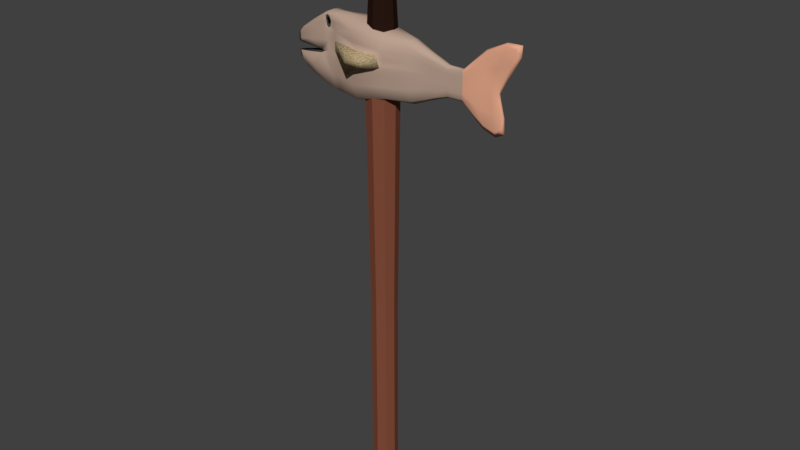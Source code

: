 # Source: palo_con_pescado.blend  (saved by Blender 2.79.0; exported with 4.5.12 LTS)
import bpy
from mathutils import Matrix  # noqa: F401  (used for matrix-valued properties, if any)

bpy.ops.wm.read_factory_settings(use_empty=True)
scene = bpy.context.scene
scene.name = 'Scene'

# ---- collections
col_collection_1 = bpy.data.collections.new('Collection 1'); scene.collection.children.link(col_collection_1)

# ---- materials (node trees are filled in below, after node groups)
mat_2345rwedsfc = bpy.data.materials.new('2345rwedsfc')
mat_2345rwedsfc.alpha_threshold = 0.0
mat_2345rwedsfc.use_transparent_shadow = False
mat_2345rwedsfc.diffuse_color = (0.5071, 0.3616, 0.2821, 1.0)
mat_2345rwedsfc.roughness = 0.5
mat_asdf46ytgdfb = bpy.data.materials.new('asdf46ytgdfb')
mat_asdf46ytgdfb.alpha_threshold = 0.0
mat_asdf46ytgdfb.use_transparent_shadow = False
mat_asdf46ytgdfb.diffuse_color = (0.8, 0.6301, 0.3675, 1.0)
mat_asdf46ytgdfb.roughness = 0.5
mat_7u5rdxq223dg = bpy.data.materials.new('7u5rdxq223dg')
mat_7u5rdxq223dg.alpha_threshold = 0.0
mat_7u5rdxq223dg.use_transparent_shadow = False
mat_7u5rdxq223dg.diffuse_color = (0.0, 0.0, 0.0, 1.0)
mat_7u5rdxq223dg.roughness = 0.5
mat_material_009ol7tygh6 = bpy.data.materials.new('Material.009ol7tygh6')
mat_material_009ol7tygh6.alpha_threshold = 0.0
mat_material_009ol7tygh6.use_transparent_shadow = False
mat_material_009ol7tygh6.diffuse_color = (0.0578, 0.0578, 0.0578, 1.0)
mat_material_009ol7tygh6.roughness = 0.5
mat_234eesdvjdsad = bpy.data.materials.new('234eesdvjdsaD')
mat_234eesdvjdsad.alpha_threshold = 0.0
mat_234eesdvjdsad.use_transparent_shadow = False
mat_234eesdvjdsad.diffuse_color = (0.8, 0.3994, 0.2602, 1.0)
mat_234eesdvjdsad.roughness = 0.5
mat_124rsdxc = bpy.data.materials.new('124rsdxc')
mat_124rsdxc.alpha_threshold = 0.0
mat_124rsdxc.use_transparent_shadow = False
mat_124rsdxc.diffuse_color = (0.227, 0.07421, 0.04231, 1.0)
mat_124rsdxc.roughness = 0.5
mat_3453wasdfxcz = bpy.data.materials.new('3453wasdfxcz')
mat_3453wasdfxcz.alpha_threshold = 0.0
mat_3453wasdfxcz.use_transparent_shadow = False
mat_3453wasdfxcz.diffuse_color = (0.02365, 0.009692, 0.006398, 1.0)
mat_3453wasdfxcz.roughness = 0.5
mat_3tesdf1edhg = bpy.data.materials.new('3tesdf1edhg')
mat_3tesdf1edhg.alpha_threshold = 0.0
mat_3tesdf1edhg.use_transparent_shadow = False
mat_3tesdf1edhg.diffuse_color = (0.0, 0.0, 0.0, 1.0)
mat_3tesdf1edhg.roughness = 0.5

# ---- material node trees

# ---- world
world_world = bpy.data.worlds.new('World'); scene.world = world_world
world_world.color = (0.05088, 0.05088, 0.05088)
world_world.use_sun_shadow = False
world_world.sun_shadow_jitter_overblur = 0.0
world_world.cycles.sampling_method = 'MANUAL'

# ---- meshes
me_cube_001 = bpy.data.meshes.new('Cube.001')
me_cube_001.from_pydata([(-0.1981, 0.2062, 5.376), (0.4365, -0.01382, 5.375), (-0.6117, -0.1035, 5.377), (-0.1981, -0.01423, 4.587), (-0.645, -0.01382, 5.48), (0.8662, -0.05336, 4.949), (0.4365, 0.06628, 5.295), (0.4365, -0.09393, 4.863), (0.4365, -0.01382, 4.692), (1.189, -0.01382, 4.724), (0.8662, -0.01382, 4.865), (0.8662, -0.01382, 5.202), (0.8662, 0.02572, 5.163), (1.525, -0.00172, 5.557), (1.189, -0.01382, 5.343), (1.189, 0.009872, 5.27), (1.188, -0.03749, 4.879), (1.67, 0.01909, 5.437), (1.453, 0.0388, 5.377), (1.393, -0.01935, 4.811), (1.427, -0.0003401, 4.587), (1.361, -0.01696, 5.046), (1.393, 0.02188, 4.812), (1.518, 0.003534, 4.806), (1.188, -0.03747, 5.04), (1.188, 0.009882, 4.879), (0.8662, 0.02572, 4.949), (0.4365, -0.09393, 5.042), (0.4365, 0.06628, 4.863), (0.8662, -0.05336, 5.038), (-0.6136, -0.1113, 4.805), (-0.1981, 0.2062, 4.81), (-0.9267, -0.01382, 5.326), (-1.165, -0.01382, 5.139), (-0.6148, 0.09826, 4.812), (-0.9267, -0.0824, 5.258), (-0.1919, -0.2328, 5.041), (-0.9267, 0.05475, 5.118), (-0.645, 0.091, 5.044), (0.8662, -0.05336, 5.083), (0.4365, -0.09393, 5.133), (1.188, -0.03748, 5.123), (1.388, -0.008357, 5.163), (1.361, 0.02423, 5.047), (1.455, 0.008237, 5.041), (1.188, 0.009902, 5.04), (0.8662, 0.02572, 5.038), (0.4365, 0.06628, 5.042), (-0.645, -0.1186, 5.044), (-0.1869, 0.2107, 5.047), (-0.1981, -0.2347, 4.81), (-0.1981, -0.01423, 5.48), (-0.5767, 0.0001368, 4.588), (-0.1981, -0.2347, 5.376), (-0.645, 0.07651, 5.301), (-0.645, 0.091, 5.163), (-0.1464, -0.2224, 5.176), (1.502, -0.02931, 5.458), (1.189, -0.0375, 5.27), (0.4365, -0.09393, 5.295), (0.8662, -0.05336, 5.163), (-0.9267, 0.05475, 5.258), (-0.9267, -0.0824, 5.118), (-1.165, -0.01382, 5.074), (1.388, 0.03254, 5.162), (1.509, 0.02517, 5.152), (1.188, 0.009891, 5.123), (0.8662, 0.02572, 5.083), (0.4365, 0.06628, 5.133), (-0.645, -0.1186, 5.163), (-0.1981, 0.2062, 5.163), (-0.6437, -0.08775, 5.377), (-0.6475, -0.1114, 5.447), (-0.6442, -0.1022, 5.299), (-0.6769, -0.1039, 5.376), (-0.6429, 0.06631, 5.375), (-0.6432, 0.08062, 5.45), (-0.612, 0.07938, 5.377), (-0.6745, 0.08036, 5.376), (-0.6741, -0.001113, 4.611), (-0.7451, -0.1055, 5.347), (-0.7372, -0.01382, 5.442), (-0.7089, 0.08853, 4.815), (-0.5865, 0.07706, 4.646), (-0.1981, 0.1511, 5.454), (0.1624, 0.1646, 4.858), (0.1624, -0.01514, 4.676), (0.1624, -0.01514, 5.405), (0.1624, -0.1948, 4.858), (-0.1981, -0.1796, 4.643), (-0.6476, -0.09227, 5.468), (0.6596, 0.04378, 4.911), (0.6596, -0.01382, 4.788), (0.6596, -0.01382, 5.279), (0.6596, -0.07143, 4.911), (0.4365, -0.0739, 5.355), (0.4365, 0.04626, 5.355), (0.4365, 0.04626, 4.735), (0.4365, -0.0739, 4.735), (1.046, 0.01383, 4.949), (1.046, -0.01382, 4.864), (1.046, -0.01382, 5.203), (1.046, -0.04147, 4.948), (0.8662, -0.04348, 4.886), (0.8662, -0.04348, 5.192), (0.8662, 0.01583, 4.886), (0.8662, 0.01583, 5.192), (1.272, 0.02018, 4.838), (1.281, -0.0008646, 4.636), (1.289, 0.007871, 5.442), (1.272, -0.02106, 4.838), (1.189, 0.003946, 4.763), (1.189, -0.03158, 4.763), (1.189, -0.03158, 5.325), (1.189, 0.003943, 5.325), (1.487, 0.01843, 4.808), (1.53, 0.0009782, 4.639), (1.689, 0.003521, 5.561), (1.487, -0.01249, 4.807), (1.52, -0.01865, 5.534), (1.502, 0.02277, 5.472), (1.419, 0.01552, 4.643), (1.419, -0.0154, 4.643), (-0.7078, -0.1029, 4.809), (-0.6886, 0.091, 5.044), (0.1508, 0.1798, 5.05), (0.1884, -0.2368, 5.068), (0.6596, 0.04378, 5.039), (0.6596, -0.07143, 5.039), (1.046, 0.01384, 5.037), (1.046, -0.04146, 5.037), (1.263, 0.02079, 5.05), (1.263, -0.02044, 5.05), (1.432, 0.02252, 5.043), (1.432, -0.00835, 5.042), (1.368, -0.01795, 4.982), (1.368, 0.02327, 4.983), (1.469, 0.006297, 4.977), (1.188, -0.03747, 4.996), (1.188, 0.009898, 4.996), (0.8662, 0.02572, 5.013), (0.4365, -0.09393, 4.993), (0.4365, 0.06628, 4.993), (0.8662, -0.05336, 5.013), (-0.645, -0.1186, 4.98), (-0.1981, 0.2062, 4.98), (-0.9267, 0.03761, 5.309), (-1.105, -0.04713, 5.169), (-1.105, -0.01382, 5.202), (-0.6457, 0.06079, 5.47), (-1.164, -0.01373, 4.941), (-0.9267, -0.06525, 5.309), (-0.929, -0.08201, 4.979), (-0.9299, 0.05508, 4.983), (-0.6886, -0.1186, 5.044), (-0.7372, 0.08194, 5.152), (0.1589, 0.1672, 5.142), (0.1748, -0.2344, 5.156), (0.6596, 0.04378, 5.105), (0.6596, -0.07143, 5.105), (1.046, 0.01383, 5.083), (1.046, -0.04146, 5.083), (1.27, 0.02285, 5.157), (1.27, -0.0183, 5.157), (1.478, 0.03715, 5.154), (1.479, 0.006651, 5.155), (-0.1981, 0.1511, 4.643), (-1.105, 0.01949, 5.085), (-0.9267, -0.0824, 5.048), (-0.9267, 0.05475, 5.048), (-1.165, -0.01382, 5.04), (0.8662, -0.05336, 5.051), (0.4365, -0.09393, 5.069), (1.188, -0.03747, 5.065), (1.369, -0.01442, 5.081), (1.369, 0.02668, 5.081), (1.471, 0.01323, 5.074), (1.188, 0.009899, 5.065), (0.8662, 0.02572, 5.051), (0.4365, 0.06628, 5.069), (-0.645, -0.1186, 5.079), (-0.1979, 0.2065, 5.076), (-0.5856, -0.08011, 4.641), (-0.1981, -0.1796, 5.454), (-0.1981, -0.2347, 4.98), (-0.645, 0.091, 4.98), (-0.1464, -0.2224, 5.066), (-0.645, 0.091, 5.079), (-0.5114, 0.091, 5.044), (-0.5176, -0.1178, 5.041), (-0.5114, 0.091, 4.81), (-0.5114, -0.1186, 4.81), (-0.5114, -0.01382, 5.48), (-0.5114, -0.01382, 4.587), (-0.5551, -0.1128, 5.176), (-0.5114, 0.091, 5.163), (-0.7372, -0.1096, 5.152), (-1.105, -0.04713, 5.085), (-0.745, 0.07832, 5.346), (0.1624, 0.1646, 5.32), (0.1624, -0.1948, 5.32), (0.6596, 0.04378, 5.222), (0.6596, -0.07143, 5.222), (1.046, 0.01383, 5.164), (1.046, -0.04147, 5.164), (1.283, 0.02654, 5.347), (1.283, -0.01448, 5.349), (1.628, 0.02696, 5.439), (1.628, -0.002887, 5.445), (-1.105, 0.01949, 5.169), (-0.5031, -0.1145, 5.376), (-0.5036, 0.08738, 5.376), (-0.645, 0.08738, 5.252), (-0.1981, -0.2347, 5.271), (1.412, -0.0006004, 5.268), (1.188, -0.03749, 5.197), (0.4365, -0.09393, 5.215), (0.8662, -0.05336, 5.123), (-0.9267, 0.05475, 5.189), (-0.9267, -0.0824, 5.189), (-1.165, -0.01382, 5.107), (1.412, 0.04003, 5.265), (1.622, 0.004113, 5.339), (1.188, 0.009881, 5.197), (0.8662, 0.02572, 5.123), (0.4365, 0.06628, 5.215), (-0.6448, -0.1145, 5.251), (-0.1981, 0.2062, 5.271), (-0.6629, -0.09361, 5.376), (-0.647, -0.1045, 5.414), (-0.625, -0.09303, 5.376), (-0.6436, -0.0899, 5.332), (-0.6225, -0.1122, 5.428), (-0.6197, -0.1022, 5.319), (-0.6712, -0.117, 5.428), (-0.6686, -0.1022, 5.319), (-0.6374, 0.08146, 5.415), (-0.6592, 0.07235, 5.375), (-0.6248, 0.07092, 5.376), (-0.645, 0.06565, 5.334), (-0.6685, 0.07651, 5.32), (-0.6214, 0.07651, 5.32), (-0.6166, 0.08464, 5.436), (-0.6629, 0.08901, 5.428), (-0.6822, -0.07442, 4.659), (-0.7182, -0.0949, 5.437), (-0.6831, 0.06916, 4.663), (-0.7182, 0.06756, 5.437), (0.1624, -0.1499, 4.722), (0.1624, -0.1499, 5.384), (0.1624, 0.1196, 4.722), (0.1624, 0.1196, 5.384), (0.6596, 0.02938, 5.265), (0.6596, 0.02938, 4.819), (0.6596, -0.05703, 4.819), (0.6596, -0.05703, 5.265), (1.046, 0.006914, 5.194), (1.046, 0.006915, 4.885), (1.046, -0.03456, 4.885), (1.046, -0.03456, 5.194), (1.288, 0.02278, 5.418), (1.279, 0.01471, 4.686), (1.279, -0.01622, 4.686), (1.288, -0.007956, 5.419), (1.613, 0.0234, 5.499), (1.489, 0.01274, 4.684), (1.489, -0.01017, 4.684), (1.613, 0.001225, 5.503), (-0.7533, -0.1091, 5.011), (-0.7544, 0.08237, 5.017), (0.1478, 0.1843, 4.998), (0.1654, -0.2068, 5.0), (0.6596, 0.04378, 5.004), (0.6596, -0.07143, 5.004), (1.046, 0.01383, 5.013), (1.046, -0.04146, 5.013), (1.265, 0.02054, 4.992), (1.265, -0.02069, 4.992), (1.443, 0.02084, 4.979), (1.443, -0.01006, 4.978), (-1.105, -0.04695, 4.95), (-1.059, -0.04387, 5.222), (-1.059, 0.01622, 5.222), (-1.106, 0.01963, 4.952), (-0.7481, -0.1096, 5.05), (-0.7481, 0.08194, 5.05), (0.1615, 0.1647, 5.077), (0.1925, -0.2346, 5.099), (0.6596, 0.04378, 5.059), (0.6596, -0.07143, 5.059), (1.046, 0.01383, 5.051), (1.046, -0.04146, 5.051), (1.265, 0.0214, 5.081), (1.265, -0.01981, 5.081), (1.445, 0.02684, 5.076), (1.445, -0.003923, 5.075), (-1.105, -0.04713, 5.042), (-1.105, 0.01949, 5.042), (-0.5114, 0.06479, 4.643), (-0.5453, 0.07191, 5.46), (-0.5114, -0.09244, 4.643), (-0.545, -0.09925, 5.461), (-0.5114, -0.1186, 4.98), (-0.5114, 0.091, 4.98), (-0.5551, -0.1128, 5.066), (-0.5114, 0.091, 5.079), (-0.7182, -0.1102, 5.261), (-1.105, -0.04713, 5.127), (-0.7182, 0.08288, 5.261), (0.1625, 0.1644, 5.234), (0.1741, -0.2498, 5.243), (0.6596, 0.04378, 5.164), (0.6596, -0.07143, 5.164), (1.046, 0.01383, 5.124), (1.046, -0.04147, 5.124), (1.277, 0.02471, 5.253), (1.277, -0.01637, 5.254), (1.569, 0.02515, 5.284), (1.586, -0.01615, 5.345), (-1.105, 0.01949, 5.127), (-0.545, -0.116, 5.274), (-0.553, 0.09088, 5.217), (-0.6594, -0.0931, 5.34), (-0.6622, -0.1105, 5.406), (-0.6311, -0.1074, 5.406), (-0.6281, -0.0931, 5.34), (-0.6506, 0.08761, 5.408), (-0.6217, 0.08488, 5.412), (-0.6597, 0.06846, 5.341), (-0.6302, 0.06846, 5.341), (-0.9045, -0.07766, 4.835), (-1.09, -0.04433, 4.863), (-0.8862, -0.05726, 4.728), (-1.153, -0.01168, 4.873), (-1.091, 0.02226, 4.865), (-1.079, -0.008923, 4.794), (-0.8804, -0.004768, 4.693), (-0.8868, 0.04555, 4.731), (-0.9053, 0.05943, 4.839), (-1.032, 0.0214, 4.795), (-1.032, -0.03866, 4.793), (0.1622, -0.3068, 5.222), (-0.2842, -0.2777, 5.181), (0.1713, -0.26, 5.093), (-0.2839, -0.2564, 4.901), (-0.1464, -0.2224, 5.176), (-0.1464, -0.2224, 5.066), (-0.5551, -0.1128, 5.176), (-0.5551, -0.1128, 5.066), (0.1622, -0.3068, 5.222), (-0.2842, -0.2777, 5.181), (0.1713, -0.26, 5.093), (-0.2839, -0.2564, 4.901), (-0.141, 0.1197, 5.14), (-0.1532, 0.1732, 5.032), (-0.5471, 0.08399, 5.186), (-0.5593, 0.09473, 5.078), (0.134, 0.1979, 5.137), (-0.3406, 0.2218, 5.141), (0.1066, 0.1983, 5.015), (-0.3652, 0.2273, 4.871)], [], [(0, 227, 321, 211), (0, 211, 299, 84), (0, 84, 251, 199), (0, 199, 309, 227), (1, 96, 251, 87), (1, 87, 249, 95), (1, 95, 255, 93), (1, 93, 252, 96), (2, 233, 320, 210), (2, 210, 301, 232), (2, 232, 324, 230), (2, 230, 325, 233), (3, 193, 298, 166), (3, 166, 250, 86), (3, 86, 248, 89), (3, 89, 300, 193), (4, 192, 299, 149), (4, 149, 247, 81), (4, 81, 245, 90), (4, 90, 301, 192), (5, 143, 273, 94), (5, 94, 254, 103), (5, 103, 258, 102), (5, 102, 275, 143), (6, 225, 309, 199), (6, 199, 251, 96), (6, 96, 252, 201), (6, 201, 311, 225), (7, 141, 271, 88), (7, 88, 248, 98), (7, 98, 254, 94), (7, 94, 273, 141), (8, 98, 248, 86), (8, 86, 250, 97), (8, 97, 253, 92), (8, 92, 254, 98), (9, 112, 258, 100), (9, 100, 257, 111), (9, 111, 261, 108), (9, 108, 262, 112), (10, 103, 254, 92), (10, 92, 253, 105), (10, 105, 257, 100), (10, 100, 258, 103), (11, 106, 252, 93), (11, 93, 255, 104), (11, 104, 259, 101), (11, 101, 256, 106), (12, 224, 311, 201), (12, 201, 252, 106), (12, 106, 256, 203), (12, 203, 313, 224), (13, 120, 260, 109), (13, 109, 263, 119), (13, 119, 267, 117), (13, 117, 264, 120), (14, 114, 256, 101), (14, 101, 259, 113), (14, 113, 263, 109), (14, 109, 260, 114), (15, 223, 313, 203), (15, 203, 256, 114), (15, 114, 260, 205), (15, 205, 315, 223), (16, 138, 275, 102), (16, 102, 258, 112), (16, 112, 262, 110), (16, 110, 277, 138), (17, 222, 317, 207), (17, 207, 264, 117), (17, 117, 267, 208), (17, 208, 318, 222), (18, 221, 315, 205), (18, 205, 260, 120), (18, 120, 264, 207), (18, 207, 317, 221), (19, 135, 277, 110), (19, 110, 262, 122), (19, 122, 266, 118), (19, 118, 279, 135), (20, 122, 262, 108), (20, 108, 261, 121), (20, 121, 265, 116), (20, 116, 266, 122), (21, 174, 293, 132), (21, 132, 277, 135), (21, 135, 279, 134), (21, 134, 295, 174), (22, 121, 261, 107), (22, 107, 276, 136), (22, 136, 278, 115), (22, 115, 265, 121), (23, 116, 265, 115), (23, 115, 278, 137), (23, 137, 279, 118), (23, 118, 266, 116), (24, 173, 291, 130), (24, 130, 275, 138), (24, 138, 277, 132), (24, 132, 293, 173), (25, 111, 257, 99), (25, 99, 274, 139), (25, 139, 276, 107), (25, 107, 261, 111), (26, 105, 253, 91), (26, 91, 272, 140), (26, 140, 274, 99), (26, 99, 257, 105), (27, 172, 287, 126), (27, 126, 271, 141), (27, 141, 273, 128), (27, 128, 289, 172), (28, 97, 250, 85), (28, 85, 270, 142), (28, 142, 272, 91), (28, 91, 253, 97), (29, 171, 289, 128), (29, 128, 273, 143), (29, 143, 275, 130), (29, 130, 291, 171), (30, 182, 300, 191), (30, 191, 302, 144), (30, 144, 268, 123), (30, 123, 244, 182), (31, 166, 298, 190), (31, 190, 303, 145), (31, 145, 270, 85), (31, 85, 250, 166), (32, 151, 245, 81), (32, 81, 247, 146), (32, 146, 282, 148), (32, 148, 281, 151), (33, 220, 307, 147), (33, 147, 281, 148), (33, 148, 282, 209), (33, 209, 319, 220), (34, 83, 246, 82), (34, 82, 269, 185), (34, 185, 303, 190), (34, 190, 298, 83), (35, 219, 306, 80), (35, 80, 245, 151), (35, 151, 281, 147), (35, 147, 307, 219), (36, 184, 271, 126), (36, 126, 287, 186), (36, 186, 304, 189), (36, 189, 302, 184), (37, 218, 308, 155), (37, 155, 285, 169), (37, 169, 297, 167), (37, 167, 319, 218), (38, 185, 269, 124), (38, 124, 285, 187), (38, 187, 305, 188), (38, 188, 303, 185), (39, 217, 312, 159), (39, 159, 289, 171), (39, 171, 291, 161), (39, 161, 314, 217), (40, 216, 310, 157), (40, 157, 287, 172), (40, 172, 289, 159), (40, 159, 312, 216), (41, 215, 314, 161), (41, 161, 291, 173), (41, 173, 293, 163), (41, 163, 316, 215), (42, 214, 316, 163), (42, 163, 293, 174), (42, 174, 295, 165), (42, 165, 318, 214), (43, 136, 276, 131), (43, 131, 292, 175), (43, 175, 294, 133), (43, 133, 278, 136), (44, 137, 278, 133), (44, 133, 294, 176), (44, 176, 295, 134), (44, 134, 279, 137), (45, 139, 274, 129), (45, 129, 290, 177), (45, 177, 292, 131), (45, 131, 276, 139), (46, 140, 272, 127), (46, 127, 288, 178), (46, 178, 290, 129), (46, 129, 274, 140), (47, 142, 270, 125), (47, 125, 286, 179), (47, 179, 288, 127), (47, 127, 272, 142), (48, 144, 302, 189), (48, 189, 304, 180), (48, 180, 284, 154), (48, 154, 268, 144), (49, 145, 303, 188), (49, 188, 305, 181), (49, 181, 286, 125), (49, 125, 270, 145), (50, 89, 248, 88), (50, 88, 271, 184), (50, 184, 302, 191), (50, 191, 300, 89), (51, 87, 251, 84), (51, 84, 299, 192), (51, 192, 301, 183), (51, 183, 249, 87), (52, 79, 246, 83), (52, 83, 298, 193), (52, 193, 300, 182), (52, 182, 244, 79), (53, 213, 310, 200), (53, 200, 249, 183), (53, 183, 301, 210), (53, 210, 320, 213), (54, 241, 321, 212), (54, 212, 308, 240), (54, 240, 328, 239), (54, 239, 329, 241), (55, 187, 285, 155), (55, 155, 308, 212), (55, 212, 321, 195), (55, 195, 305, 187), (56, 186, 287, 157), (56, 157, 310, 213), (56, 213, 320, 194), (194, 304, 344, 342), (57, 119, 263, 206), (57, 206, 316, 214), (57, 214, 318, 208), (57, 208, 267, 119), (58, 113, 259, 204), (58, 204, 314, 215), (58, 215, 316, 206), (58, 206, 263, 113), (59, 95, 249, 200), (59, 200, 310, 216), (59, 216, 312, 202), (59, 202, 255, 95), (60, 104, 255, 202), (60, 202, 312, 217), (60, 217, 314, 204), (60, 204, 259, 104), (61, 146, 247, 198), (61, 198, 308, 218), (61, 218, 319, 209), (61, 209, 282, 146), (62, 168, 284, 196), (62, 196, 306, 219), (62, 219, 307, 197), (62, 197, 296, 168), (63, 170, 296, 197), (63, 197, 307, 220), (63, 220, 319, 167), (63, 167, 297, 170), (64, 175, 292, 162), (64, 162, 315, 221), (64, 221, 317, 164), (64, 164, 294, 175), (65, 176, 294, 164), (65, 164, 317, 222), (65, 222, 318, 165), (65, 165, 295, 176), (66, 177, 290, 160), (66, 160, 313, 223), (66, 223, 315, 162), (66, 162, 292, 177), (67, 178, 288, 158), (67, 158, 311, 224), (67, 224, 313, 160), (67, 160, 290, 178), (68, 179, 286, 156), (68, 156, 309, 225), (68, 225, 311, 158), (68, 158, 288, 179), (69, 180, 304, 194), (69, 194, 320, 226), (69, 226, 306, 196), (69, 196, 284, 180), (70, 181, 305, 195), (70, 195, 321, 227), (70, 227, 309, 156), (70, 156, 286, 181), (71, 231, 325, 230), (71, 230, 324, 229), (71, 229, 323, 228), (71, 228, 322, 231), (72, 232, 301, 90), (72, 90, 245, 234), (72, 234, 323, 229), (72, 229, 324, 232), (73, 235, 306, 226), (73, 226, 320, 233), (73, 233, 325, 231), (73, 231, 322, 235), (74, 234, 245, 80), (74, 80, 306, 235), (74, 235, 322, 228), (74, 228, 323, 234), (75, 239, 328, 237), (75, 237, 326, 236), (75, 236, 327, 238), (75, 238, 329, 239), (76, 243, 247, 149), (76, 149, 299, 242), (76, 242, 327, 236), (76, 236, 326, 243), (77, 242, 299, 211), (77, 211, 321, 241), (77, 241, 329, 238), (77, 238, 327, 242), (78, 240, 308, 198), (78, 198, 247, 243), (78, 243, 326, 237), (78, 237, 328, 240), (330, 332, 244, 123), (330, 123, 268, 152), (330, 152, 280, 331), (330, 331, 340, 332), (333, 335, 340, 331), (333, 331, 280, 150), (333, 150, 283, 334), (333, 334, 339, 335), (336, 337, 246, 79), (336, 79, 244, 332), (336, 332, 340, 335), (336, 335, 339, 337), (338, 153, 269, 82), (338, 82, 246, 337), (338, 337, 339, 334), (338, 334, 283, 153), (285, 124, 154, 284, 168, 296, 170, 297, 169), (269, 153, 283, 150, 280, 152, 268, 154, 124), (341, 342, 344, 343), (56, 194, 342, 341), (186, 56, 341, 343), (304, 186, 343, 344), (347, 348, 352, 350), (349, 350, 352, 351), (345, 347, 350, 349), (346, 345, 349, 351), (348, 346, 351, 352), (355, 358, 360, 356), (357, 359, 360, 358), (353, 357, 358, 355), (354, 353, 357, 359), (356, 360, 359, 354)])
me_cube_001.polygons.foreach_set('use_smooth', [True] * 348)
me_cube_001.polygons.foreach_set('material_index', [0, 0, 0, 0, 0, 0, 0, 0, 0, 0, 3, 3, 0, 0, 0, 0, 0, 0, 0, 0, 0, 0, 0, 0, 0, 0, 0, 0, 0, 0, 0, 0, 0, 0, 0, 0, 4, 4, 4, 4, 0, 0, 0, 0, 0, 0, 0, 0, 0, 0, 0, 0, 4, 4, 4, 4, 4, 4, 4, 4, 4, 4, 4, 4, 4, 4, 4, 4, 4, 4, 4, 4, 4, 4, 4, 4, 4, 4, 4, 4, 4, 4, 4, 4, 4, 4, 4, 4, 4, 4, 4, 4, 4, 4, 4, 4, 4, 4, 4, 4, 4, 4, 4, 4, 0, 0, 0, 0, 0, 0, 0, 0, 0, 0, 0, 0, 0, 0, 0, 0, 0, 0, 0, 0, 0, 0, 0, 0, 0, 0, 0, 0, 0, 0, 0, 0, 0, 0, 0, 0, 0, 0, 0, 0, 0, 0, 0, 0, 0, 0, 0, 0, 0, 0, 0, 0, 0, 0, 0, 0, 0, 0, 0, 0, 4, 4, 4, 4, 4, 4, 4, 4, 4, 4, 4, 4, 4, 4, 4, 4, 4, 4, 4, 4, 0, 0, 0, 0, 0, 0, 0, 0, 0, 0, 0, 0, 0, 0, 0, 0, 0, 0, 0, 0, 0, 0, 0, 0, 0, 0, 0, 0, 0, 0, 0, 0, 0, 0, 3, 3, 0, 0, 0, 0, 0, 0, 0, 0, 4, 4, 4, 4, 4, 4, 4, 4, 0, 0, 0, 0, 0, 0, 0, 0, 0, 0, 0, 0, 0, 0, 0, 0, 0, 0, 0, 0, 4, 4, 4, 4, 4, 4, 4, 4, 4, 4, 4, 4, 0, 0, 0, 0, 0, 0, 0, 0, 0, 0, 0, 0, 0, 0, 0, 0, 2, 2, 2, 2, 0, 0, 3, 3, 0, 0, 3, 3, 0, 0, 3, 3, 2, 2, 2, 2, 0, 0, 3, 3, 0, 0, 3, 3, 0, 0, 3, 3, 0, 0, 0, 0, 0, 0, 0, 0, 0, 0, 0, 0, 0, 0, 0, 0, 3, 3, 0, 0, 0, 0, 1, 1, 1, 1, 1, 1, 1, 1, 0, 1])
me_cube_001.materials.append(mat_2345rwedsfc)
me_cube_001.materials.append(mat_asdf46ytgdfb)
me_cube_001.materials.append(mat_7u5rdxq223dg)
me_cube_001.materials.append(mat_material_009ol7tygh6)
me_cube_001.materials.append(mat_234eesdvjdsad)
me_cube_001.use_remesh_preserve_volume = False
me_cube_001.use_remesh_preserve_attributes = False
me_cube_001.use_mirror_vertex_groups = False
me_cube_001.update()
me_cube = bpy.data.meshes.new('Cube')
me_cube.from_pydata([(-0.144, 0.0, 2.257), (0.0, 0.144, 2.257), (0.144, 0.0, 2.257), (0.0, -0.144, 2.257), (0.0, 0.0, -0.1105), (-0.118, 0.0, 6.041), (0.0, 0.0, 6.657), (0.0, -0.118, 6.041), (0.0, 0.118, 6.041), (0.118, 0.0, 6.041), (-0.1451, 0.0, -0.1105), (-0.108, -0.108, 2.257), (-0.1746, 0.0, 4.915), (-0.108, 0.108, 2.257), (0.0, 0.1451, -0.1105), (0.0, 0.1746, 4.915), (0.108, 0.108, 2.257), (0.1451, 0.0, -0.1105), (0.1746, 0.0, 4.915), (0.108, -0.108, 2.257), (0.0, -0.1451, -0.1105), (0.0, -0.1746, 4.915), (-0.05074, 0.0, 6.311), (0.0, 0.05074, 6.311), (0.05074, 0.0, 6.311), (0.0, -0.05074, 6.311), (-0.08849, -0.08849, 6.041), (-0.08849, 0.08849, 6.041), (0.08849, -0.08849, 6.041), (0.08849, 0.08849, 6.041), (-0.1075, -0.1075, -0.1105), (-0.131, -0.131, 4.915), (-0.1075, 0.1075, -0.1105), (-0.131, 0.131, 4.915), (0.1075, -0.1075, -0.1105), (0.131, -0.131, 4.915), (0.1075, 0.1075, -0.1105), (0.131, 0.131, 4.915), (-0.04877, -0.04877, 6.241), (-0.04877, 0.04877, 6.241), (0.04877, 0.04877, 6.241), (0.04877, -0.04877, 6.241)], [], [(0, 10, 30, 11), (0, 11, 31, 12), (0, 12, 33, 13), (0, 13, 32, 10), (1, 14, 32, 13), (1, 13, 33, 15), (1, 15, 37, 16), (1, 16, 36, 14), (2, 17, 36, 16), (2, 16, 37, 18), (2, 18, 35, 19), (2, 19, 34, 17), (3, 20, 34, 19), (3, 19, 35, 21), (3, 21, 31, 11), (3, 11, 30, 20), (4, 10, 32, 14), (4, 14, 36, 17), (4, 17, 34, 20), (4, 20, 30, 10), (5, 27, 33, 12), (5, 12, 31, 26), (5, 26, 38, 22), (5, 22, 39, 27), (6, 24, 40, 23), (6, 23, 39, 22), (6, 22, 38, 25), (6, 25, 41, 24), (7, 26, 31, 21), (7, 21, 35, 28), (7, 28, 41, 25), (7, 25, 38, 26), (8, 29, 37, 15), (8, 15, 33, 27), (8, 27, 39, 23), (8, 23, 40, 29), (9, 28, 35, 18), (9, 18, 37, 29), (9, 29, 40, 24), (9, 24, 41, 28)])
me_cube.polygons.foreach_set('material_index', [0, 0, 0, 0, 0, 0, 0, 0, 0, 0, 0, 0, 0, 0, 0, 0, 0, 0, 0, 0, 1, 1, 2, 2, 2, 2, 2, 2, 1, 1, 2, 2, 1, 1, 2, 2, 1, 1, 2, 2])
me_cube.materials.append(mat_124rsdxc)
me_cube.materials.append(mat_3453wasdfxcz)
me_cube.materials.append(mat_3tesdf1edhg)
me_cube.use_remesh_preserve_volume = False
me_cube.use_remesh_preserve_attributes = False
me_cube.use_mirror_vertex_groups = False
me_cube.update()

# ---- objects
ob_cube_001 = bpy.data.objects.new('Cube.001', me_cube_001)
ob_cube = bpy.data.objects.new('Cube', me_cube)

# ---- transforms, parenting, visibility, modifiers, constraints
ob_cube_001.location = (0.0, 0.0, 0.0)
ob_cube_001.lineart.crease_threshold = 0.0
ob_cube.location = (0.0, 0.0, 0.0)
ob_cube.lineart.crease_threshold = 0.0

# ---- collection membership
col_collection_1.objects.link(ob_cube_001)
col_collection_1.objects.link(ob_cube)

# ---- scene / render settings (as saved in the file)
scene.frame_start = 1; scene.frame_end = 250; scene.frame_set(35)
scene.render.engine = 'BLENDER_EEVEE_NEXT'
scene.render.resolution_percentage = 50
scene.render.dither_intensity = 0.0
scene.cycles.use_denoising = False
scene.cycles.samples = 128
scene.cycles.sampling_pattern = 'TABULATED_SOBOL'
scene.cycles.use_adaptive_sampling = False
scene.cycles.use_light_tree = False
scene.cycles.blur_glossy = 0.0
scene.cycles.sample_clamp_indirect = 0.0
scene.view_settings.view_transform = 'Standard'
bpy.context.view_layer.update()

# ---- added for rendering (the .blend has no active camera and no usable light): camera, sun
cam_auto = bpy.data.cameras.new('AutoCamera')
cam_auto.lens = 50.0
cam_auto.sensor_width = 36.0
cam_auto.clip_end = 1000.0
ob_auto_camera = bpy.data.objects.new('AutoCamera', cam_auto)
scene.collection.objects.link(ob_auto_camera)
ob_auto_camera.location = (7.07497, -8.21528, 8.72336)
ob_auto_camera.rotation_euler = (1.09748, -7.21219e-08, 0.694738)
scene.camera = ob_auto_camera
light_auto_sun = bpy.data.lights.new('AutoSun', 'SUN')
light_auto_sun.energy = 3.0
light_auto_sun.angle = 0.0523599
ob_auto_sun = bpy.data.objects.new('AutoSun', light_auto_sun)
scene.collection.objects.link(ob_auto_sun)
ob_auto_sun.rotation_euler = (0.872665, 0.174533, 0.523599)
bpy.context.view_layer.update()
